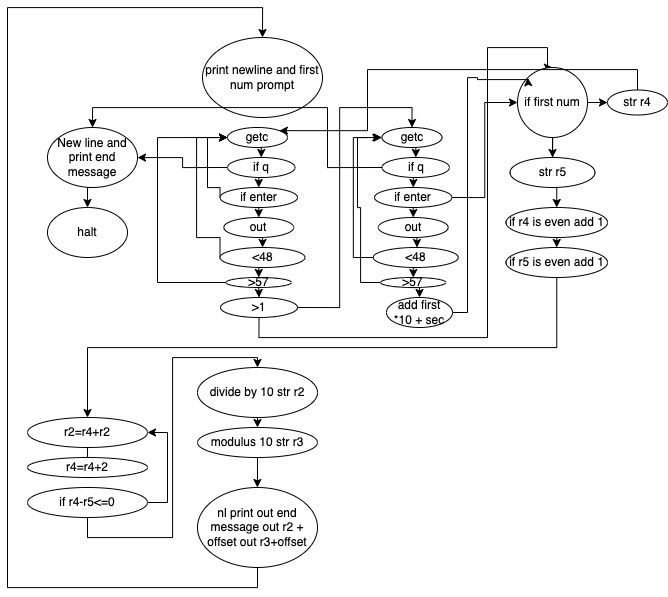

The diagram above was exported from draw.io. Its source (the exported page's mxGraphModel, read from the mxfile embedded in the PNG):
<mxGraphModel dx="1720" dy="1071" grid="1" gridSize="10" guides="1" tooltips="1" connect="1" arrows="1" fold="1" page="1" pageScale="1" pageWidth="850" pageHeight="1100" math="0" shadow="0">
  <root>
    <mxCell id="0" />
    <mxCell id="1" parent="0" />
    <mxCell id="UfEf-Ariik7BxGkM-2gD-1" value="print newline and first num prompt" style="ellipse;whiteSpace=wrap;html=1;" vertex="1" parent="1">
      <mxGeometry x="315" y="110" width="120" height="80" as="geometry" />
    </mxCell>
    <mxCell id="UfEf-Ariik7BxGkM-2gD-13" style="edgeStyle=orthogonalEdgeStyle;rounded=0;orthogonalLoop=1;jettySize=auto;html=1;exitX=0.5;exitY=1;exitDx=0;exitDy=0;entryX=0.5;entryY=0;entryDx=0;entryDy=0;" edge="1" parent="1" source="UfEf-Ariik7BxGkM-2gD-2" target="UfEf-Ariik7BxGkM-2gD-3">
      <mxGeometry relative="1" as="geometry" />
    </mxCell>
    <mxCell id="UfEf-Ariik7BxGkM-2gD-2" value="getc" style="ellipse;whiteSpace=wrap;html=1;" vertex="1" parent="1">
      <mxGeometry x="340" y="200" width="60" height="20" as="geometry" />
    </mxCell>
    <mxCell id="UfEf-Ariik7BxGkM-2gD-11" style="edgeStyle=orthogonalEdgeStyle;rounded=0;orthogonalLoop=1;jettySize=auto;html=1;exitX=0;exitY=0.5;exitDx=0;exitDy=0;" edge="1" parent="1" source="UfEf-Ariik7BxGkM-2gD-3" target="UfEf-Ariik7BxGkM-2gD-12">
      <mxGeometry relative="1" as="geometry">
        <mxPoint x="189.9999999999999" y="240" as="targetPoint" />
      </mxGeometry>
    </mxCell>
    <mxCell id="UfEf-Ariik7BxGkM-2gD-14" style="edgeStyle=orthogonalEdgeStyle;rounded=0;orthogonalLoop=1;jettySize=auto;html=1;exitX=0.5;exitY=1;exitDx=0;exitDy=0;entryX=0.5;entryY=0;entryDx=0;entryDy=0;" edge="1" parent="1" source="UfEf-Ariik7BxGkM-2gD-3" target="UfEf-Ariik7BxGkM-2gD-4">
      <mxGeometry relative="1" as="geometry" />
    </mxCell>
    <mxCell id="UfEf-Ariik7BxGkM-2gD-3" value="if q" style="ellipse;whiteSpace=wrap;html=1;" vertex="1" parent="1">
      <mxGeometry x="340" y="230" width="67.5" height="20" as="geometry" />
    </mxCell>
    <mxCell id="UfEf-Ariik7BxGkM-2gD-10" style="edgeStyle=orthogonalEdgeStyle;rounded=0;orthogonalLoop=1;jettySize=auto;html=1;exitX=0;exitY=0.5;exitDx=0;exitDy=0;entryX=0;entryY=0.5;entryDx=0;entryDy=0;" edge="1" parent="1" source="UfEf-Ariik7BxGkM-2gD-4" target="UfEf-Ariik7BxGkM-2gD-2">
      <mxGeometry relative="1" as="geometry">
        <Array as="points">
          <mxPoint x="320" y="260" />
          <mxPoint x="320" y="210" />
        </Array>
      </mxGeometry>
    </mxCell>
    <mxCell id="UfEf-Ariik7BxGkM-2gD-15" style="edgeStyle=orthogonalEdgeStyle;rounded=0;orthogonalLoop=1;jettySize=auto;html=1;exitX=0.5;exitY=1;exitDx=0;exitDy=0;entryX=0.5;entryY=0;entryDx=0;entryDy=0;" edge="1" parent="1" source="UfEf-Ariik7BxGkM-2gD-4" target="UfEf-Ariik7BxGkM-2gD-9">
      <mxGeometry relative="1" as="geometry" />
    </mxCell>
    <mxCell id="UfEf-Ariik7BxGkM-2gD-4" value="if enter" style="ellipse;whiteSpace=wrap;html=1;" vertex="1" parent="1">
      <mxGeometry x="332.5" y="260" width="77.5" height="20" as="geometry" />
    </mxCell>
    <mxCell id="UfEf-Ariik7BxGkM-2gD-8" style="edgeStyle=orthogonalEdgeStyle;rounded=0;orthogonalLoop=1;jettySize=auto;html=1;exitX=0;exitY=0.5;exitDx=0;exitDy=0;" edge="1" parent="1" source="UfEf-Ariik7BxGkM-2gD-5">
      <mxGeometry relative="1" as="geometry">
        <mxPoint x="340" y="210" as="targetPoint" />
        <Array as="points">
          <mxPoint x="309" y="310" />
          <mxPoint x="309" y="210" />
        </Array>
      </mxGeometry>
    </mxCell>
    <mxCell id="UfEf-Ariik7BxGkM-2gD-17" style="edgeStyle=orthogonalEdgeStyle;rounded=0;orthogonalLoop=1;jettySize=auto;html=1;exitX=0.5;exitY=1;exitDx=0;exitDy=0;entryX=0.5;entryY=0;entryDx=0;entryDy=0;" edge="1" parent="1" source="UfEf-Ariik7BxGkM-2gD-5" target="UfEf-Ariik7BxGkM-2gD-6">
      <mxGeometry relative="1" as="geometry" />
    </mxCell>
    <mxCell id="UfEf-Ariik7BxGkM-2gD-5" value="&amp;lt;48" style="ellipse;whiteSpace=wrap;html=1;" vertex="1" parent="1">
      <mxGeometry x="332.5" y="320" width="85" height="20" as="geometry" />
    </mxCell>
    <mxCell id="UfEf-Ariik7BxGkM-2gD-7" style="edgeStyle=orthogonalEdgeStyle;rounded=0;orthogonalLoop=1;jettySize=auto;html=1;entryX=0;entryY=0.5;entryDx=0;entryDy=0;" edge="1" parent="1" source="UfEf-Ariik7BxGkM-2gD-6" target="UfEf-Ariik7BxGkM-2gD-2">
      <mxGeometry relative="1" as="geometry">
        <Array as="points">
          <mxPoint x="270" y="355" />
          <mxPoint x="270" y="210" />
        </Array>
      </mxGeometry>
    </mxCell>
    <mxCell id="UfEf-Ariik7BxGkM-2gD-30" style="edgeStyle=orthogonalEdgeStyle;rounded=0;orthogonalLoop=1;jettySize=auto;html=1;exitX=0.5;exitY=1;exitDx=0;exitDy=0;entryX=0.5;entryY=0;entryDx=0;entryDy=0;" edge="1" parent="1" source="UfEf-Ariik7BxGkM-2gD-6" target="UfEf-Ariik7BxGkM-2gD-29">
      <mxGeometry relative="1" as="geometry" />
    </mxCell>
    <mxCell id="UfEf-Ariik7BxGkM-2gD-6" value="&amp;gt;57" style="ellipse;whiteSpace=wrap;html=1;" vertex="1" parent="1">
      <mxGeometry x="338.75" y="350" width="65" height="10" as="geometry" />
    </mxCell>
    <mxCell id="UfEf-Ariik7BxGkM-2gD-16" style="edgeStyle=orthogonalEdgeStyle;rounded=0;orthogonalLoop=1;jettySize=auto;html=1;exitX=0.5;exitY=1;exitDx=0;exitDy=0;entryX=0.5;entryY=0;entryDx=0;entryDy=0;" edge="1" parent="1" source="UfEf-Ariik7BxGkM-2gD-9" target="UfEf-Ariik7BxGkM-2gD-5">
      <mxGeometry relative="1" as="geometry" />
    </mxCell>
    <mxCell id="UfEf-Ariik7BxGkM-2gD-9" value="out" style="ellipse;whiteSpace=wrap;html=1;" vertex="1" parent="1">
      <mxGeometry x="336.25" y="290" width="70" height="20" as="geometry" />
    </mxCell>
    <mxCell id="UfEf-Ariik7BxGkM-2gD-71" style="edgeStyle=orthogonalEdgeStyle;rounded=0;orthogonalLoop=1;jettySize=auto;html=1;exitX=0.5;exitY=1;exitDx=0;exitDy=0;entryX=0.5;entryY=0;entryDx=0;entryDy=0;" edge="1" parent="1" source="UfEf-Ariik7BxGkM-2gD-12" target="UfEf-Ariik7BxGkM-2gD-70">
      <mxGeometry relative="1" as="geometry" />
    </mxCell>
    <mxCell id="UfEf-Ariik7BxGkM-2gD-12" value="New line and print end message" style="ellipse;whiteSpace=wrap;html=1;" vertex="1" parent="1">
      <mxGeometry x="160" y="200" width="90" height="60" as="geometry" />
    </mxCell>
    <mxCell id="UfEf-Ariik7BxGkM-2gD-19" style="edgeStyle=orthogonalEdgeStyle;rounded=0;orthogonalLoop=1;jettySize=auto;html=1;exitX=0.5;exitY=1;exitDx=0;exitDy=0;entryX=0.5;entryY=0;entryDx=0;entryDy=0;" edge="1" parent="1" source="UfEf-Ariik7BxGkM-2gD-20" target="UfEf-Ariik7BxGkM-2gD-22">
      <mxGeometry relative="1" as="geometry" />
    </mxCell>
    <mxCell id="UfEf-Ariik7BxGkM-2gD-20" value="getc" style="ellipse;whiteSpace=wrap;html=1;" vertex="1" parent="1">
      <mxGeometry x="494.5" y="200" width="60" height="20" as="geometry" />
    </mxCell>
    <mxCell id="UfEf-Ariik7BxGkM-2gD-21" style="edgeStyle=orthogonalEdgeStyle;rounded=0;orthogonalLoop=1;jettySize=auto;html=1;exitX=0.5;exitY=1;exitDx=0;exitDy=0;entryX=0.5;entryY=0;entryDx=0;entryDy=0;" edge="1" parent="1" source="UfEf-Ariik7BxGkM-2gD-22" target="UfEf-Ariik7BxGkM-2gD-24">
      <mxGeometry relative="1" as="geometry" />
    </mxCell>
    <mxCell id="UfEf-Ariik7BxGkM-2gD-39" style="edgeStyle=orthogonalEdgeStyle;rounded=0;orthogonalLoop=1;jettySize=auto;html=1;exitX=0;exitY=0.5;exitDx=0;exitDy=0;entryX=0.5;entryY=0;entryDx=0;entryDy=0;" edge="1" parent="1" source="UfEf-Ariik7BxGkM-2gD-22" target="UfEf-Ariik7BxGkM-2gD-12">
      <mxGeometry relative="1" as="geometry">
        <Array as="points">
          <mxPoint x="440" y="240" />
          <mxPoint x="440" y="180" />
          <mxPoint x="205" y="180" />
        </Array>
      </mxGeometry>
    </mxCell>
    <mxCell id="UfEf-Ariik7BxGkM-2gD-22" value="if q" style="ellipse;whiteSpace=wrap;html=1;" vertex="1" parent="1">
      <mxGeometry x="494.5" y="230" width="67.5" height="20" as="geometry" />
    </mxCell>
    <mxCell id="UfEf-Ariik7BxGkM-2gD-23" style="edgeStyle=orthogonalEdgeStyle;rounded=0;orthogonalLoop=1;jettySize=auto;html=1;exitX=0.5;exitY=1;exitDx=0;exitDy=0;entryX=0.5;entryY=0;entryDx=0;entryDy=0;" edge="1" parent="1" source="UfEf-Ariik7BxGkM-2gD-24" target="UfEf-Ariik7BxGkM-2gD-28">
      <mxGeometry relative="1" as="geometry" />
    </mxCell>
    <mxCell id="UfEf-Ariik7BxGkM-2gD-38" style="edgeStyle=orthogonalEdgeStyle;rounded=0;orthogonalLoop=1;jettySize=auto;html=1;exitX=1;exitY=0.5;exitDx=0;exitDy=0;entryX=0;entryY=0.5;entryDx=0;entryDy=0;" edge="1" parent="1" source="UfEf-Ariik7BxGkM-2gD-24" target="UfEf-Ariik7BxGkM-2gD-34">
      <mxGeometry relative="1" as="geometry" />
    </mxCell>
    <mxCell id="UfEf-Ariik7BxGkM-2gD-24" value="if enter" style="ellipse;whiteSpace=wrap;html=1;" vertex="1" parent="1">
      <mxGeometry x="487" y="260" width="77.5" height="20" as="geometry" />
    </mxCell>
    <mxCell id="UfEf-Ariik7BxGkM-2gD-25" style="edgeStyle=orthogonalEdgeStyle;rounded=0;orthogonalLoop=1;jettySize=auto;html=1;exitX=0.5;exitY=1;exitDx=0;exitDy=0;entryX=0.5;entryY=0;entryDx=0;entryDy=0;" edge="1" parent="1" target="UfEf-Ariik7BxGkM-2gD-26">
      <mxGeometry relative="1" as="geometry">
        <mxPoint x="529.5" y="339.9999999999999" as="sourcePoint" />
      </mxGeometry>
    </mxCell>
    <mxCell id="UfEf-Ariik7BxGkM-2gD-42" style="edgeStyle=orthogonalEdgeStyle;rounded=0;orthogonalLoop=1;jettySize=auto;html=1;exitX=0.5;exitY=1;exitDx=0;exitDy=0;entryX=0.5;entryY=0;entryDx=0;entryDy=0;" edge="1" parent="1" source="UfEf-Ariik7BxGkM-2gD-26" target="UfEf-Ariik7BxGkM-2gD-40">
      <mxGeometry relative="1" as="geometry" />
    </mxCell>
    <mxCell id="UfEf-Ariik7BxGkM-2gD-43" style="edgeStyle=orthogonalEdgeStyle;rounded=0;orthogonalLoop=1;jettySize=auto;html=1;exitX=0;exitY=0.5;exitDx=0;exitDy=0;" edge="1" parent="1" source="UfEf-Ariik7BxGkM-2gD-26">
      <mxGeometry relative="1" as="geometry">
        <mxPoint x="493.41176470588243" y="210" as="targetPoint" />
        <Array as="points">
          <mxPoint x="473" y="355" />
          <mxPoint x="473" y="280" />
          <mxPoint x="470" y="280" />
          <mxPoint x="470" y="210" />
        </Array>
      </mxGeometry>
    </mxCell>
    <mxCell id="UfEf-Ariik7BxGkM-2gD-26" value="&amp;gt;57" style="ellipse;whiteSpace=wrap;html=1;" vertex="1" parent="1">
      <mxGeometry x="493.25" y="350" width="65" height="10" as="geometry" />
    </mxCell>
    <mxCell id="UfEf-Ariik7BxGkM-2gD-27" style="edgeStyle=orthogonalEdgeStyle;rounded=0;orthogonalLoop=1;jettySize=auto;html=1;exitX=0.5;exitY=1;exitDx=0;exitDy=0;entryX=0.5;entryY=0;entryDx=0;entryDy=0;" edge="1" parent="1" source="UfEf-Ariik7BxGkM-2gD-28">
      <mxGeometry relative="1" as="geometry">
        <mxPoint x="529.5" y="320" as="targetPoint" />
      </mxGeometry>
    </mxCell>
    <mxCell id="UfEf-Ariik7BxGkM-2gD-28" value="out" style="ellipse;whiteSpace=wrap;html=1;" vertex="1" parent="1">
      <mxGeometry x="490.75" y="290" width="70" height="20" as="geometry" />
    </mxCell>
    <mxCell id="UfEf-Ariik7BxGkM-2gD-32" style="edgeStyle=orthogonalEdgeStyle;rounded=0;orthogonalLoop=1;jettySize=auto;html=1;exitX=1;exitY=0.5;exitDx=0;exitDy=0;entryX=0.5;entryY=0;entryDx=0;entryDy=0;" edge="1" parent="1" source="UfEf-Ariik7BxGkM-2gD-29" target="UfEf-Ariik7BxGkM-2gD-20">
      <mxGeometry relative="1" as="geometry" />
    </mxCell>
    <mxCell id="UfEf-Ariik7BxGkM-2gD-33" style="edgeStyle=orthogonalEdgeStyle;rounded=0;orthogonalLoop=1;jettySize=auto;html=1;exitX=0.5;exitY=1;exitDx=0;exitDy=0;entryX=0.5;entryY=0;entryDx=0;entryDy=0;" edge="1" parent="1" source="UfEf-Ariik7BxGkM-2gD-29" target="UfEf-Ariik7BxGkM-2gD-34">
      <mxGeometry relative="1" as="geometry">
        <mxPoint x="640" y="450" as="targetPoint" />
        <Array as="points">
          <mxPoint x="372" y="410" />
          <mxPoint x="600" y="410" />
          <mxPoint x="600" y="120" />
          <mxPoint x="660" y="120" />
        </Array>
      </mxGeometry>
    </mxCell>
    <mxCell id="UfEf-Ariik7BxGkM-2gD-29" value="&amp;gt;1" style="ellipse;whiteSpace=wrap;html=1;" vertex="1" parent="1">
      <mxGeometry x="333" y="370" width="77" height="20" as="geometry" />
    </mxCell>
    <mxCell id="UfEf-Ariik7BxGkM-2gD-47" style="edgeStyle=orthogonalEdgeStyle;rounded=0;orthogonalLoop=1;jettySize=auto;html=1;exitX=1;exitY=0.5;exitDx=0;exitDy=0;" edge="1" parent="1" source="UfEf-Ariik7BxGkM-2gD-34" target="UfEf-Ariik7BxGkM-2gD-46">
      <mxGeometry relative="1" as="geometry" />
    </mxCell>
    <mxCell id="UfEf-Ariik7BxGkM-2gD-49" style="edgeStyle=orthogonalEdgeStyle;rounded=0;orthogonalLoop=1;jettySize=auto;html=1;exitX=0.5;exitY=1;exitDx=0;exitDy=0;" edge="1" parent="1" source="UfEf-Ariik7BxGkM-2gD-34" target="UfEf-Ariik7BxGkM-2gD-50">
      <mxGeometry relative="1" as="geometry">
        <mxPoint x="665.1764705882354" y="230" as="targetPoint" />
      </mxGeometry>
    </mxCell>
    <mxCell id="UfEf-Ariik7BxGkM-2gD-34" value="if first num" style="ellipse;whiteSpace=wrap;html=1;aspect=fixed;" vertex="1" parent="1">
      <mxGeometry x="630" y="140" width="70" height="70" as="geometry" />
    </mxCell>
    <mxCell id="UfEf-Ariik7BxGkM-2gD-36" style="edgeStyle=orthogonalEdgeStyle;rounded=0;orthogonalLoop=1;jettySize=auto;html=1;exitX=0;exitY=0.5;exitDx=0;exitDy=0;entryX=0;entryY=0.5;entryDx=0;entryDy=0;" edge="1" parent="1" source="UfEf-Ariik7BxGkM-2gD-35" target="UfEf-Ariik7BxGkM-2gD-20">
      <mxGeometry relative="1" as="geometry" />
    </mxCell>
    <mxCell id="UfEf-Ariik7BxGkM-2gD-35" value="&amp;lt;48" style="ellipse;whiteSpace=wrap;html=1;" vertex="1" parent="1">
      <mxGeometry x="485.75" y="320" width="85" height="20" as="geometry" />
    </mxCell>
    <mxCell id="UfEf-Ariik7BxGkM-2gD-44" style="edgeStyle=orthogonalEdgeStyle;rounded=0;orthogonalLoop=1;jettySize=auto;html=1;exitX=1;exitY=0.5;exitDx=0;exitDy=0;entryX=0;entryY=0;entryDx=0;entryDy=0;" edge="1" parent="1" source="UfEf-Ariik7BxGkM-2gD-40" target="UfEf-Ariik7BxGkM-2gD-34">
      <mxGeometry relative="1" as="geometry">
        <Array as="points">
          <mxPoint x="580" y="385" />
          <mxPoint x="580" y="150" />
          <mxPoint x="590" y="150" />
          <mxPoint x="590" y="152" />
        </Array>
      </mxGeometry>
    </mxCell>
    <mxCell id="UfEf-Ariik7BxGkM-2gD-40" value="add first *10 + sec" style="ellipse;whiteSpace=wrap;html=1;" vertex="1" parent="1">
      <mxGeometry x="499" y="370" width="66" height="30" as="geometry" />
    </mxCell>
    <mxCell id="UfEf-Ariik7BxGkM-2gD-45" style="edgeStyle=orthogonalEdgeStyle;rounded=0;orthogonalLoop=1;jettySize=auto;html=1;exitX=0.5;exitY=1;exitDx=0;exitDy=0;" edge="1" parent="1" source="UfEf-Ariik7BxGkM-2gD-34" target="UfEf-Ariik7BxGkM-2gD-34">
      <mxGeometry relative="1" as="geometry" />
    </mxCell>
    <mxCell id="UfEf-Ariik7BxGkM-2gD-48" style="edgeStyle=orthogonalEdgeStyle;rounded=0;orthogonalLoop=1;jettySize=auto;html=1;exitX=0.5;exitY=0;exitDx=0;exitDy=0;entryX=1;entryY=0;entryDx=0;entryDy=0;" edge="1" parent="1" source="UfEf-Ariik7BxGkM-2gD-46" target="UfEf-Ariik7BxGkM-2gD-2">
      <mxGeometry relative="1" as="geometry">
        <Array as="points">
          <mxPoint x="750" y="142" />
          <mxPoint x="480" y="142" />
          <mxPoint x="480" y="203" />
        </Array>
      </mxGeometry>
    </mxCell>
    <mxCell id="UfEf-Ariik7BxGkM-2gD-46" value="str r4" style="ellipse;whiteSpace=wrap;html=1;" vertex="1" parent="1">
      <mxGeometry x="720" y="162.5" width="60" height="25" as="geometry" />
    </mxCell>
    <mxCell id="UfEf-Ariik7BxGkM-2gD-54" style="edgeStyle=orthogonalEdgeStyle;rounded=0;orthogonalLoop=1;jettySize=auto;html=1;exitX=0.5;exitY=1;exitDx=0;exitDy=0;entryX=0.5;entryY=0;entryDx=0;entryDy=0;" edge="1" parent="1" source="UfEf-Ariik7BxGkM-2gD-50" target="UfEf-Ariik7BxGkM-2gD-52">
      <mxGeometry relative="1" as="geometry" />
    </mxCell>
    <mxCell id="UfEf-Ariik7BxGkM-2gD-50" value="str r5" style="ellipse;whiteSpace=wrap;html=1;" vertex="1" parent="1">
      <mxGeometry x="622.5" y="230" width="85" height="30" as="geometry" />
    </mxCell>
    <mxCell id="UfEf-Ariik7BxGkM-2gD-55" style="edgeStyle=orthogonalEdgeStyle;rounded=0;orthogonalLoop=1;jettySize=auto;html=1;exitX=0.5;exitY=1;exitDx=0;exitDy=0;entryX=0.5;entryY=0;entryDx=0;entryDy=0;" edge="1" parent="1" source="UfEf-Ariik7BxGkM-2gD-52" target="UfEf-Ariik7BxGkM-2gD-53">
      <mxGeometry relative="1" as="geometry" />
    </mxCell>
    <mxCell id="UfEf-Ariik7BxGkM-2gD-52" value="if r4 is even add 1" style="ellipse;whiteSpace=wrap;html=1;" vertex="1" parent="1">
      <mxGeometry x="618.5" y="280" width="101.5" height="30" as="geometry" />
    </mxCell>
    <mxCell id="UfEf-Ariik7BxGkM-2gD-56" style="edgeStyle=orthogonalEdgeStyle;rounded=0;orthogonalLoop=1;jettySize=auto;html=1;exitX=0.5;exitY=1;exitDx=0;exitDy=0;" edge="1" parent="1" source="UfEf-Ariik7BxGkM-2gD-53">
      <mxGeometry relative="1" as="geometry">
        <mxPoint x="200" y="490" as="targetPoint" />
      </mxGeometry>
    </mxCell>
    <mxCell id="UfEf-Ariik7BxGkM-2gD-53" value="if r5 is even add 1" style="ellipse;whiteSpace=wrap;html=1;" vertex="1" parent="1">
      <mxGeometry x="618.5" y="320" width="101.5" height="30" as="geometry" />
    </mxCell>
    <mxCell id="UfEf-Ariik7BxGkM-2gD-58" style="edgeStyle=orthogonalEdgeStyle;rounded=0;orthogonalLoop=1;jettySize=auto;html=1;exitX=0.5;exitY=1;exitDx=0;exitDy=0;" edge="1" parent="1" source="UfEf-Ariik7BxGkM-2gD-57">
      <mxGeometry relative="1" as="geometry">
        <mxPoint x="199.89473684210532" y="540" as="targetPoint" />
      </mxGeometry>
    </mxCell>
    <mxCell id="UfEf-Ariik7BxGkM-2gD-57" value="r2=r4+r2" style="ellipse;whiteSpace=wrap;html=1;" vertex="1" parent="1">
      <mxGeometry x="140" y="490" width="120" height="30" as="geometry" />
    </mxCell>
    <mxCell id="UfEf-Ariik7BxGkM-2gD-59" value="r4=r4+2" style="ellipse;whiteSpace=wrap;html=1;" vertex="1" parent="1">
      <mxGeometry x="140" y="530" width="120" height="20" as="geometry" />
    </mxCell>
    <mxCell id="UfEf-Ariik7BxGkM-2gD-61" style="edgeStyle=orthogonalEdgeStyle;rounded=0;orthogonalLoop=1;jettySize=auto;html=1;exitX=1;exitY=0.5;exitDx=0;exitDy=0;entryX=1;entryY=0.5;entryDx=0;entryDy=0;" edge="1" parent="1" source="UfEf-Ariik7BxGkM-2gD-60" target="UfEf-Ariik7BxGkM-2gD-57">
      <mxGeometry relative="1" as="geometry" />
    </mxCell>
    <mxCell id="UfEf-Ariik7BxGkM-2gD-62" style="edgeStyle=orthogonalEdgeStyle;rounded=0;orthogonalLoop=1;jettySize=auto;html=1;exitX=0.5;exitY=1;exitDx=0;exitDy=0;entryX=0.5;entryY=0;entryDx=0;entryDy=0;" edge="1" parent="1" source="UfEf-Ariik7BxGkM-2gD-60" target="UfEf-Ariik7BxGkM-2gD-63">
      <mxGeometry relative="1" as="geometry">
        <mxPoint x="320" y="520" as="targetPoint" />
        <Array as="points">
          <mxPoint x="200" y="610" />
          <mxPoint x="285" y="610" />
          <mxPoint x="285" y="430" />
          <mxPoint x="370" y="430" />
        </Array>
      </mxGeometry>
    </mxCell>
    <mxCell id="UfEf-Ariik7BxGkM-2gD-60" value="if r4-r5&amp;lt;=0" style="ellipse;whiteSpace=wrap;html=1;" vertex="1" parent="1">
      <mxGeometry x="140" y="560" width="120" height="30" as="geometry" />
    </mxCell>
    <mxCell id="UfEf-Ariik7BxGkM-2gD-65" style="edgeStyle=orthogonalEdgeStyle;rounded=0;orthogonalLoop=1;jettySize=auto;html=1;exitX=0.5;exitY=1;exitDx=0;exitDy=0;entryX=0.5;entryY=0;entryDx=0;entryDy=0;" edge="1" parent="1" source="UfEf-Ariik7BxGkM-2gD-63" target="UfEf-Ariik7BxGkM-2gD-64">
      <mxGeometry relative="1" as="geometry" />
    </mxCell>
    <mxCell id="UfEf-Ariik7BxGkM-2gD-63" value="divide by 10 str r2" style="ellipse;whiteSpace=wrap;html=1;" vertex="1" parent="1">
      <mxGeometry x="310" y="440" width="120" height="50" as="geometry" />
    </mxCell>
    <mxCell id="UfEf-Ariik7BxGkM-2gD-66" style="edgeStyle=orthogonalEdgeStyle;rounded=0;orthogonalLoop=1;jettySize=auto;html=1;exitX=0.5;exitY=1;exitDx=0;exitDy=0;" edge="1" parent="1" source="UfEf-Ariik7BxGkM-2gD-64">
      <mxGeometry relative="1" as="geometry">
        <mxPoint x="369.8947368421053" y="560" as="targetPoint" />
      </mxGeometry>
    </mxCell>
    <mxCell id="UfEf-Ariik7BxGkM-2gD-64" value="modulus 10 str r3" style="ellipse;whiteSpace=wrap;html=1;" vertex="1" parent="1">
      <mxGeometry x="310" y="500" width="120" height="30" as="geometry" />
    </mxCell>
    <mxCell id="UfEf-Ariik7BxGkM-2gD-69" style="edgeStyle=orthogonalEdgeStyle;rounded=0;orthogonalLoop=1;jettySize=auto;html=1;exitX=0.5;exitY=1;exitDx=0;exitDy=0;entryX=0.5;entryY=0;entryDx=0;entryDy=0;" edge="1" parent="1" source="UfEf-Ariik7BxGkM-2gD-67" target="UfEf-Ariik7BxGkM-2gD-1">
      <mxGeometry relative="1" as="geometry">
        <Array as="points">
          <mxPoint x="370" y="660" />
          <mxPoint x="120" y="660" />
          <mxPoint x="120" y="80" />
          <mxPoint x="375" y="80" />
        </Array>
      </mxGeometry>
    </mxCell>
    <mxCell id="UfEf-Ariik7BxGkM-2gD-67" value="nl print out end message out r2 + offset out r3+offset" style="ellipse;whiteSpace=wrap;html=1;" vertex="1" parent="1">
      <mxGeometry x="310" y="560" width="120" height="80" as="geometry" />
    </mxCell>
    <mxCell id="UfEf-Ariik7BxGkM-2gD-70" value="halt" style="ellipse;whiteSpace=wrap;html=1;" vertex="1" parent="1">
      <mxGeometry x="160" y="280" width="80" height="50" as="geometry" />
    </mxCell>
  </root>
</mxGraphModel>